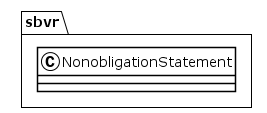

The diagram above was rendered by PlantUML. Its source (embedded in the PNG):
@startuml
!theme plain
package sbvr {
class NonobligationStatement {
}
}
@enduml